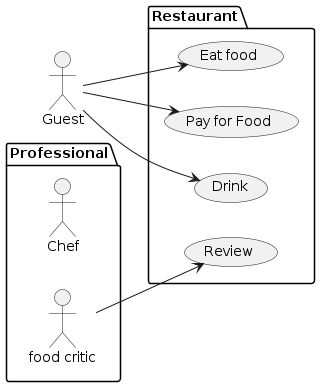

The diagram above was rendered by PlantUML. Its source (embedded in the PNG):
@startuml pack

/' First Create the Users
Then the System and usecases after it
and after, the relationships '/

left to right direction
actor Guest as g 
package Professional {
    actor Chef as c 
    actor "food critic" as fc
}

package Restaurant { 
    usecase "Eat food" as UC1
    usecase "Pay for Food" as UC2
    usecase "Drink" as UC3
    usecase "Review" as UC4
 }

 fc --> UC4
 g --> UC1
 g --> UC2
 g --> UC3

@enduml